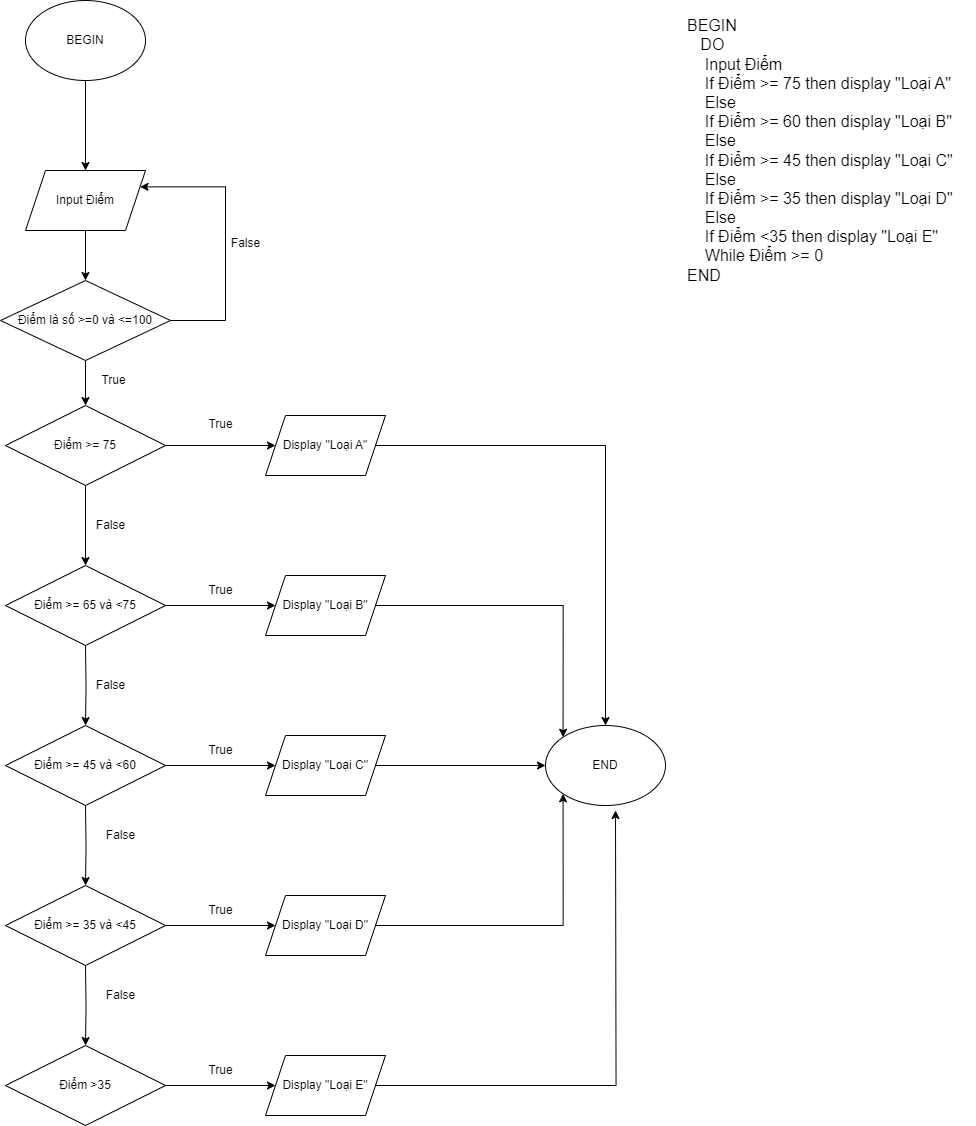

The diagram above was exported from draw.io. Its source (the exported page's mxGraphModel, read from the mxfile embedded in the PNG):
<mxGraphModel dx="1105" dy="549" grid="1" gridSize="10" guides="1" tooltips="1" connect="1" arrows="1" fold="1" page="1" pageScale="1" pageWidth="827" pageHeight="1169" math="0" shadow="0">
  <root>
    <mxCell id="0" />
    <mxCell id="1" parent="0" />
    <mxCell id="JVIKN3YBsVXr2euY0tHl-1" value="&lt;span style=&quot;background-color: transparent;&quot;&gt;BEGIN&lt;/span&gt;&lt;div&gt;&amp;nbsp; &amp;nbsp;DO&lt;/div&gt;&lt;div&gt;&amp;nbsp; &amp;nbsp; Input Điểm&lt;/div&gt;&lt;div&gt;&amp;nbsp; &amp;nbsp; If Điểm &amp;gt;= 75 then display &quot;Loại A&quot;&lt;/div&gt;&lt;div&gt;&amp;nbsp; &amp;nbsp; Else&lt;/div&gt;&lt;div&gt;&amp;nbsp; &amp;nbsp; If Điểm &amp;gt;= 60 then display &quot;Loại B&quot;&lt;/div&gt;&lt;div&gt;&amp;nbsp; &amp;nbsp; Else&lt;/div&gt;&lt;div&gt;&amp;nbsp; &amp;nbsp; If Điểm &amp;gt;= 45 then display &quot;Loại C&quot;&lt;/div&gt;&lt;div&gt;&amp;nbsp; &amp;nbsp; Else&lt;/div&gt;&lt;div&gt;&amp;nbsp; &amp;nbsp; If Điểm &amp;gt;= 35 then display &quot;Loại D&quot;&lt;/div&gt;&lt;div&gt;&amp;nbsp; &amp;nbsp; Else&lt;/div&gt;&lt;div&gt;&amp;nbsp; &amp;nbsp; If Điểm &amp;lt;35 then display &quot;Loại E&quot;&lt;/div&gt;&lt;div&gt;&amp;nbsp; &amp;nbsp;&lt;span style=&quot;background-color: transparent;&quot;&gt;&amp;nbsp;While Điểm &amp;gt;= 0&lt;/span&gt;&lt;/div&gt;&lt;span style=&quot;background-color: transparent;&quot;&gt;END&lt;/span&gt;" style="text;html=1;align=left;verticalAlign=middle;resizable=0;points=[];autosize=1;strokeColor=none;fillColor=none;fontSize=16;" vertex="1" parent="1">
      <mxGeometry x="900" y="110" width="290" height="280" as="geometry" />
    </mxCell>
    <mxCell id="JVIKN3YBsVXr2euY0tHl-4" value="" style="edgeStyle=orthogonalEdgeStyle;rounded=0;orthogonalLoop=1;jettySize=auto;html=1;" edge="1" parent="1" source="JVIKN3YBsVXr2euY0tHl-2" target="JVIKN3YBsVXr2euY0tHl-3">
      <mxGeometry relative="1" as="geometry" />
    </mxCell>
    <mxCell id="JVIKN3YBsVXr2euY0tHl-2" value="BEGIN" style="ellipse;whiteSpace=wrap;html=1;" vertex="1" parent="1">
      <mxGeometry x="240" y="100" width="120" height="80" as="geometry" />
    </mxCell>
    <mxCell id="JVIKN3YBsVXr2euY0tHl-17" value="" style="edgeStyle=orthogonalEdgeStyle;rounded=0;orthogonalLoop=1;jettySize=auto;html=1;" edge="1" parent="1" source="JVIKN3YBsVXr2euY0tHl-3" target="JVIKN3YBsVXr2euY0tHl-16">
      <mxGeometry relative="1" as="geometry" />
    </mxCell>
    <mxCell id="JVIKN3YBsVXr2euY0tHl-3" value="Input Điểm" style="shape=parallelogram;perimeter=parallelogramPerimeter;whiteSpace=wrap;html=1;fixedSize=1;" vertex="1" parent="1">
      <mxGeometry x="240" y="270" width="120" height="60" as="geometry" />
    </mxCell>
    <mxCell id="JVIKN3YBsVXr2euY0tHl-18" style="edgeStyle=orthogonalEdgeStyle;rounded=0;orthogonalLoop=1;jettySize=auto;html=1;" edge="1" parent="1" source="JVIKN3YBsVXr2euY0tHl-16" target="JVIKN3YBsVXr2euY0tHl-22">
      <mxGeometry relative="1" as="geometry">
        <mxPoint x="300" y="500" as="targetPoint" />
      </mxGeometry>
    </mxCell>
    <mxCell id="JVIKN3YBsVXr2euY0tHl-20" style="edgeStyle=orthogonalEdgeStyle;rounded=0;orthogonalLoop=1;jettySize=auto;html=1;entryX=1;entryY=0.25;entryDx=0;entryDy=0;" edge="1" parent="1" source="JVIKN3YBsVXr2euY0tHl-16" target="JVIKN3YBsVXr2euY0tHl-3">
      <mxGeometry relative="1" as="geometry">
        <Array as="points">
          <mxPoint x="440" y="420" />
          <mxPoint x="440" y="286" />
        </Array>
      </mxGeometry>
    </mxCell>
    <mxCell id="JVIKN3YBsVXr2euY0tHl-16" value="Điểm là số &amp;gt;=0 và &amp;lt;=100" style="rhombus;whiteSpace=wrap;html=1;" vertex="1" parent="1">
      <mxGeometry x="215" y="380" width="170" height="80" as="geometry" />
    </mxCell>
    <mxCell id="JVIKN3YBsVXr2euY0tHl-21" value="False" style="text;html=1;align=center;verticalAlign=middle;resizable=0;points=[];autosize=1;strokeColor=none;fillColor=none;" vertex="1" parent="1">
      <mxGeometry x="435" y="328" width="50" height="30" as="geometry" />
    </mxCell>
    <mxCell id="JVIKN3YBsVXr2euY0tHl-24" value="" style="edgeStyle=orthogonalEdgeStyle;rounded=0;orthogonalLoop=1;jettySize=auto;html=1;" edge="1" parent="1" source="JVIKN3YBsVXr2euY0tHl-22" target="JVIKN3YBsVXr2euY0tHl-23">
      <mxGeometry relative="1" as="geometry" />
    </mxCell>
    <mxCell id="JVIKN3YBsVXr2euY0tHl-26" value="" style="edgeStyle=orthogonalEdgeStyle;rounded=0;orthogonalLoop=1;jettySize=auto;html=1;" edge="1" parent="1" source="JVIKN3YBsVXr2euY0tHl-22" target="JVIKN3YBsVXr2euY0tHl-25">
      <mxGeometry relative="1" as="geometry" />
    </mxCell>
    <mxCell id="JVIKN3YBsVXr2euY0tHl-22" value="Điểm &amp;gt;= 75" style="rhombus;whiteSpace=wrap;html=1;" vertex="1" parent="1">
      <mxGeometry x="220" y="505" width="160" height="80" as="geometry" />
    </mxCell>
    <mxCell id="JVIKN3YBsVXr2euY0tHl-43" style="edgeStyle=orthogonalEdgeStyle;rounded=0;orthogonalLoop=1;jettySize=auto;html=1;" edge="1" parent="1" source="JVIKN3YBsVXr2euY0tHl-23" target="JVIKN3YBsVXr2euY0tHl-42">
      <mxGeometry relative="1" as="geometry" />
    </mxCell>
    <mxCell id="JVIKN3YBsVXr2euY0tHl-23" value="Display &quot;Loại A&quot;" style="shape=parallelogram;perimeter=parallelogramPerimeter;whiteSpace=wrap;html=1;fixedSize=1;" vertex="1" parent="1">
      <mxGeometry x="480" y="515" width="120" height="60" as="geometry" />
    </mxCell>
    <mxCell id="JVIKN3YBsVXr2euY0tHl-29" value="" style="edgeStyle=orthogonalEdgeStyle;rounded=0;orthogonalLoop=1;jettySize=auto;html=1;" edge="1" parent="1" source="JVIKN3YBsVXr2euY0tHl-25" target="JVIKN3YBsVXr2euY0tHl-28">
      <mxGeometry relative="1" as="geometry" />
    </mxCell>
    <mxCell id="JVIKN3YBsVXr2euY0tHl-25" value="Điểm &amp;gt;= 65 và &amp;lt;75" style="rhombus;whiteSpace=wrap;html=1;" vertex="1" parent="1">
      <mxGeometry x="220" y="665" width="160" height="80" as="geometry" />
    </mxCell>
    <mxCell id="JVIKN3YBsVXr2euY0tHl-44" style="edgeStyle=orthogonalEdgeStyle;rounded=0;orthogonalLoop=1;jettySize=auto;html=1;entryX=0;entryY=0;entryDx=0;entryDy=0;" edge="1" parent="1" source="JVIKN3YBsVXr2euY0tHl-28" target="JVIKN3YBsVXr2euY0tHl-42">
      <mxGeometry relative="1" as="geometry" />
    </mxCell>
    <mxCell id="JVIKN3YBsVXr2euY0tHl-28" value="Display &quot;Loại B&quot;" style="shape=parallelogram;perimeter=parallelogramPerimeter;whiteSpace=wrap;html=1;fixedSize=1;" vertex="1" parent="1">
      <mxGeometry x="480" y="675" width="120" height="60" as="geometry" />
    </mxCell>
    <mxCell id="JVIKN3YBsVXr2euY0tHl-30" value="" style="edgeStyle=orthogonalEdgeStyle;rounded=0;orthogonalLoop=1;jettySize=auto;html=1;" edge="1" parent="1" target="JVIKN3YBsVXr2euY0tHl-32">
      <mxGeometry relative="1" as="geometry">
        <mxPoint x="300" y="745" as="sourcePoint" />
      </mxGeometry>
    </mxCell>
    <mxCell id="JVIKN3YBsVXr2euY0tHl-31" value="" style="edgeStyle=orthogonalEdgeStyle;rounded=0;orthogonalLoop=1;jettySize=auto;html=1;" edge="1" parent="1" source="JVIKN3YBsVXr2euY0tHl-32" target="JVIKN3YBsVXr2euY0tHl-33">
      <mxGeometry relative="1" as="geometry" />
    </mxCell>
    <mxCell id="JVIKN3YBsVXr2euY0tHl-32" value="Điểm &amp;gt;= 45 và &amp;lt;60" style="rhombus;whiteSpace=wrap;html=1;" vertex="1" parent="1">
      <mxGeometry x="220" y="825" width="160" height="80" as="geometry" />
    </mxCell>
    <mxCell id="JVIKN3YBsVXr2euY0tHl-45" style="edgeStyle=orthogonalEdgeStyle;rounded=0;orthogonalLoop=1;jettySize=auto;html=1;" edge="1" parent="1" source="JVIKN3YBsVXr2euY0tHl-33" target="JVIKN3YBsVXr2euY0tHl-42">
      <mxGeometry relative="1" as="geometry" />
    </mxCell>
    <mxCell id="JVIKN3YBsVXr2euY0tHl-33" value="Display &quot;Loại C&quot;" style="shape=parallelogram;perimeter=parallelogramPerimeter;whiteSpace=wrap;html=1;fixedSize=1;" vertex="1" parent="1">
      <mxGeometry x="480" y="835" width="120" height="60" as="geometry" />
    </mxCell>
    <mxCell id="JVIKN3YBsVXr2euY0tHl-34" value="" style="edgeStyle=orthogonalEdgeStyle;rounded=0;orthogonalLoop=1;jettySize=auto;html=1;" edge="1" parent="1" target="JVIKN3YBsVXr2euY0tHl-36">
      <mxGeometry relative="1" as="geometry">
        <mxPoint x="300" y="905" as="sourcePoint" />
      </mxGeometry>
    </mxCell>
    <mxCell id="JVIKN3YBsVXr2euY0tHl-35" value="" style="edgeStyle=orthogonalEdgeStyle;rounded=0;orthogonalLoop=1;jettySize=auto;html=1;" edge="1" parent="1" source="JVIKN3YBsVXr2euY0tHl-36" target="JVIKN3YBsVXr2euY0tHl-37">
      <mxGeometry relative="1" as="geometry" />
    </mxCell>
    <mxCell id="JVIKN3YBsVXr2euY0tHl-36" value="Điểm &amp;gt;= 35 và &amp;lt;45" style="rhombus;whiteSpace=wrap;html=1;" vertex="1" parent="1">
      <mxGeometry x="220" y="985" width="160" height="80" as="geometry" />
    </mxCell>
    <mxCell id="JVIKN3YBsVXr2euY0tHl-46" style="edgeStyle=orthogonalEdgeStyle;rounded=0;orthogonalLoop=1;jettySize=auto;html=1;entryX=0;entryY=1;entryDx=0;entryDy=0;" edge="1" parent="1" source="JVIKN3YBsVXr2euY0tHl-37" target="JVIKN3YBsVXr2euY0tHl-42">
      <mxGeometry relative="1" as="geometry" />
    </mxCell>
    <mxCell id="JVIKN3YBsVXr2euY0tHl-37" value="Display &quot;Loại D&quot;" style="shape=parallelogram;perimeter=parallelogramPerimeter;whiteSpace=wrap;html=1;fixedSize=1;" vertex="1" parent="1">
      <mxGeometry x="480" y="995" width="120" height="60" as="geometry" />
    </mxCell>
    <mxCell id="JVIKN3YBsVXr2euY0tHl-38" value="" style="edgeStyle=orthogonalEdgeStyle;rounded=0;orthogonalLoop=1;jettySize=auto;html=1;" edge="1" parent="1" target="JVIKN3YBsVXr2euY0tHl-40">
      <mxGeometry relative="1" as="geometry">
        <mxPoint x="300" y="1065" as="sourcePoint" />
      </mxGeometry>
    </mxCell>
    <mxCell id="JVIKN3YBsVXr2euY0tHl-39" value="" style="edgeStyle=orthogonalEdgeStyle;rounded=0;orthogonalLoop=1;jettySize=auto;html=1;" edge="1" parent="1" source="JVIKN3YBsVXr2euY0tHl-40" target="JVIKN3YBsVXr2euY0tHl-41">
      <mxGeometry relative="1" as="geometry" />
    </mxCell>
    <mxCell id="JVIKN3YBsVXr2euY0tHl-40" value="Điểm &amp;gt;35" style="rhombus;whiteSpace=wrap;html=1;" vertex="1" parent="1">
      <mxGeometry x="220" y="1145" width="160" height="80" as="geometry" />
    </mxCell>
    <mxCell id="JVIKN3YBsVXr2euY0tHl-47" style="edgeStyle=orthogonalEdgeStyle;rounded=0;orthogonalLoop=1;jettySize=auto;html=1;" edge="1" parent="1" source="JVIKN3YBsVXr2euY0tHl-41">
      <mxGeometry relative="1" as="geometry">
        <mxPoint x="830" y="910" as="targetPoint" />
      </mxGeometry>
    </mxCell>
    <mxCell id="JVIKN3YBsVXr2euY0tHl-41" value="Display &quot;Loại E&quot;" style="shape=parallelogram;perimeter=parallelogramPerimeter;whiteSpace=wrap;html=1;fixedSize=1;" vertex="1" parent="1">
      <mxGeometry x="480" y="1155" width="120" height="60" as="geometry" />
    </mxCell>
    <mxCell id="JVIKN3YBsVXr2euY0tHl-42" value="END" style="ellipse;whiteSpace=wrap;html=1;" vertex="1" parent="1">
      <mxGeometry x="760" y="825" width="120" height="80" as="geometry" />
    </mxCell>
    <mxCell id="JVIKN3YBsVXr2euY0tHl-48" value="True" style="text;html=1;align=center;verticalAlign=middle;resizable=0;points=[];autosize=1;strokeColor=none;fillColor=none;" vertex="1" parent="1">
      <mxGeometry x="303" y="465" width="50" height="30" as="geometry" />
    </mxCell>
    <mxCell id="JVIKN3YBsVXr2euY0tHl-49" value="False" style="text;html=1;align=center;verticalAlign=middle;resizable=0;points=[];autosize=1;strokeColor=none;fillColor=none;" vertex="1" parent="1">
      <mxGeometry x="300" y="610" width="50" height="30" as="geometry" />
    </mxCell>
    <mxCell id="JVIKN3YBsVXr2euY0tHl-51" value="False" style="text;html=1;align=center;verticalAlign=middle;resizable=0;points=[];autosize=1;strokeColor=none;fillColor=none;" vertex="1" parent="1">
      <mxGeometry x="300" y="770" width="50" height="30" as="geometry" />
    </mxCell>
    <mxCell id="JVIKN3YBsVXr2euY0tHl-52" value="False" style="text;html=1;align=center;verticalAlign=middle;resizable=0;points=[];autosize=1;strokeColor=none;fillColor=none;" vertex="1" parent="1">
      <mxGeometry x="310" y="1080" width="50" height="30" as="geometry" />
    </mxCell>
    <mxCell id="JVIKN3YBsVXr2euY0tHl-53" value="False" style="text;html=1;align=center;verticalAlign=middle;resizable=0;points=[];autosize=1;strokeColor=none;fillColor=none;" vertex="1" parent="1">
      <mxGeometry x="310" y="920" width="50" height="30" as="geometry" />
    </mxCell>
    <mxCell id="JVIKN3YBsVXr2euY0tHl-54" value="True" style="text;html=1;align=center;verticalAlign=middle;resizable=0;points=[];autosize=1;strokeColor=none;fillColor=none;" vertex="1" parent="1">
      <mxGeometry x="410" y="509" width="50" height="30" as="geometry" />
    </mxCell>
    <mxCell id="JVIKN3YBsVXr2euY0tHl-56" value="True" style="text;html=1;align=center;verticalAlign=middle;resizable=0;points=[];autosize=1;strokeColor=none;fillColor=none;" vertex="1" parent="1">
      <mxGeometry x="410" y="675" width="50" height="30" as="geometry" />
    </mxCell>
    <mxCell id="JVIKN3YBsVXr2euY0tHl-57" value="True" style="text;html=1;align=center;verticalAlign=middle;resizable=0;points=[];autosize=1;strokeColor=none;fillColor=none;" vertex="1" parent="1">
      <mxGeometry x="410" y="835" width="50" height="30" as="geometry" />
    </mxCell>
    <mxCell id="JVIKN3YBsVXr2euY0tHl-58" value="True" style="text;html=1;align=center;verticalAlign=middle;resizable=0;points=[];autosize=1;strokeColor=none;fillColor=none;" vertex="1" parent="1">
      <mxGeometry x="410" y="995" width="50" height="30" as="geometry" />
    </mxCell>
    <mxCell id="JVIKN3YBsVXr2euY0tHl-59" value="True" style="text;html=1;align=center;verticalAlign=middle;resizable=0;points=[];autosize=1;strokeColor=none;fillColor=none;" vertex="1" parent="1">
      <mxGeometry x="410" y="1155" width="50" height="30" as="geometry" />
    </mxCell>
  </root>
</mxGraphModel>